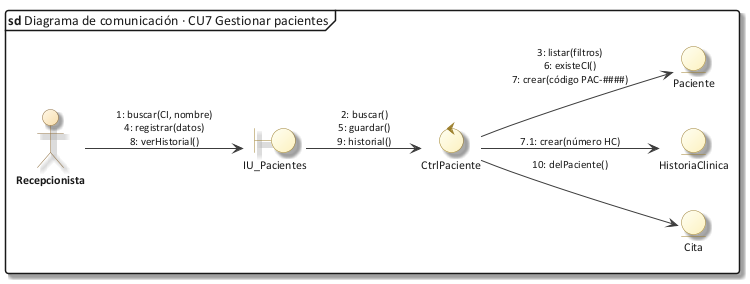

The diagram above was rendered by PlantUML. Its source (embedded in the PNG):
@startuml 30_com_cu07
!include C:/Users/Sergio Estaca Paco/Desktop/HeadSalud/Docs/diagramas/estilo_ea.iuml
mainframe **sd** Diagrama de comunicación · CU7 Gestionar pacientes
left to right direction
actor "Recepcionista" as A
boundary "IU_Pacientes" as IU
control "CtrlPaciente" as C
entity "Paciente" as P
entity "HistoriaClinica" as H
entity "Cita" as CI
A --> IU : "1: buscar(CI, nombre)\n4: registrar(datos)\n8: verHistorial()"
IU --> C : "2: buscar()\n5: guardar()\n9: historial()"
C --> P : "3: listar(filtros)\n6: existeCI()\n7: crear(código PAC-####)"
C --> H : "7.1: crear(número HC)"
C --> CI : "10: delPaciente()"
@enduml